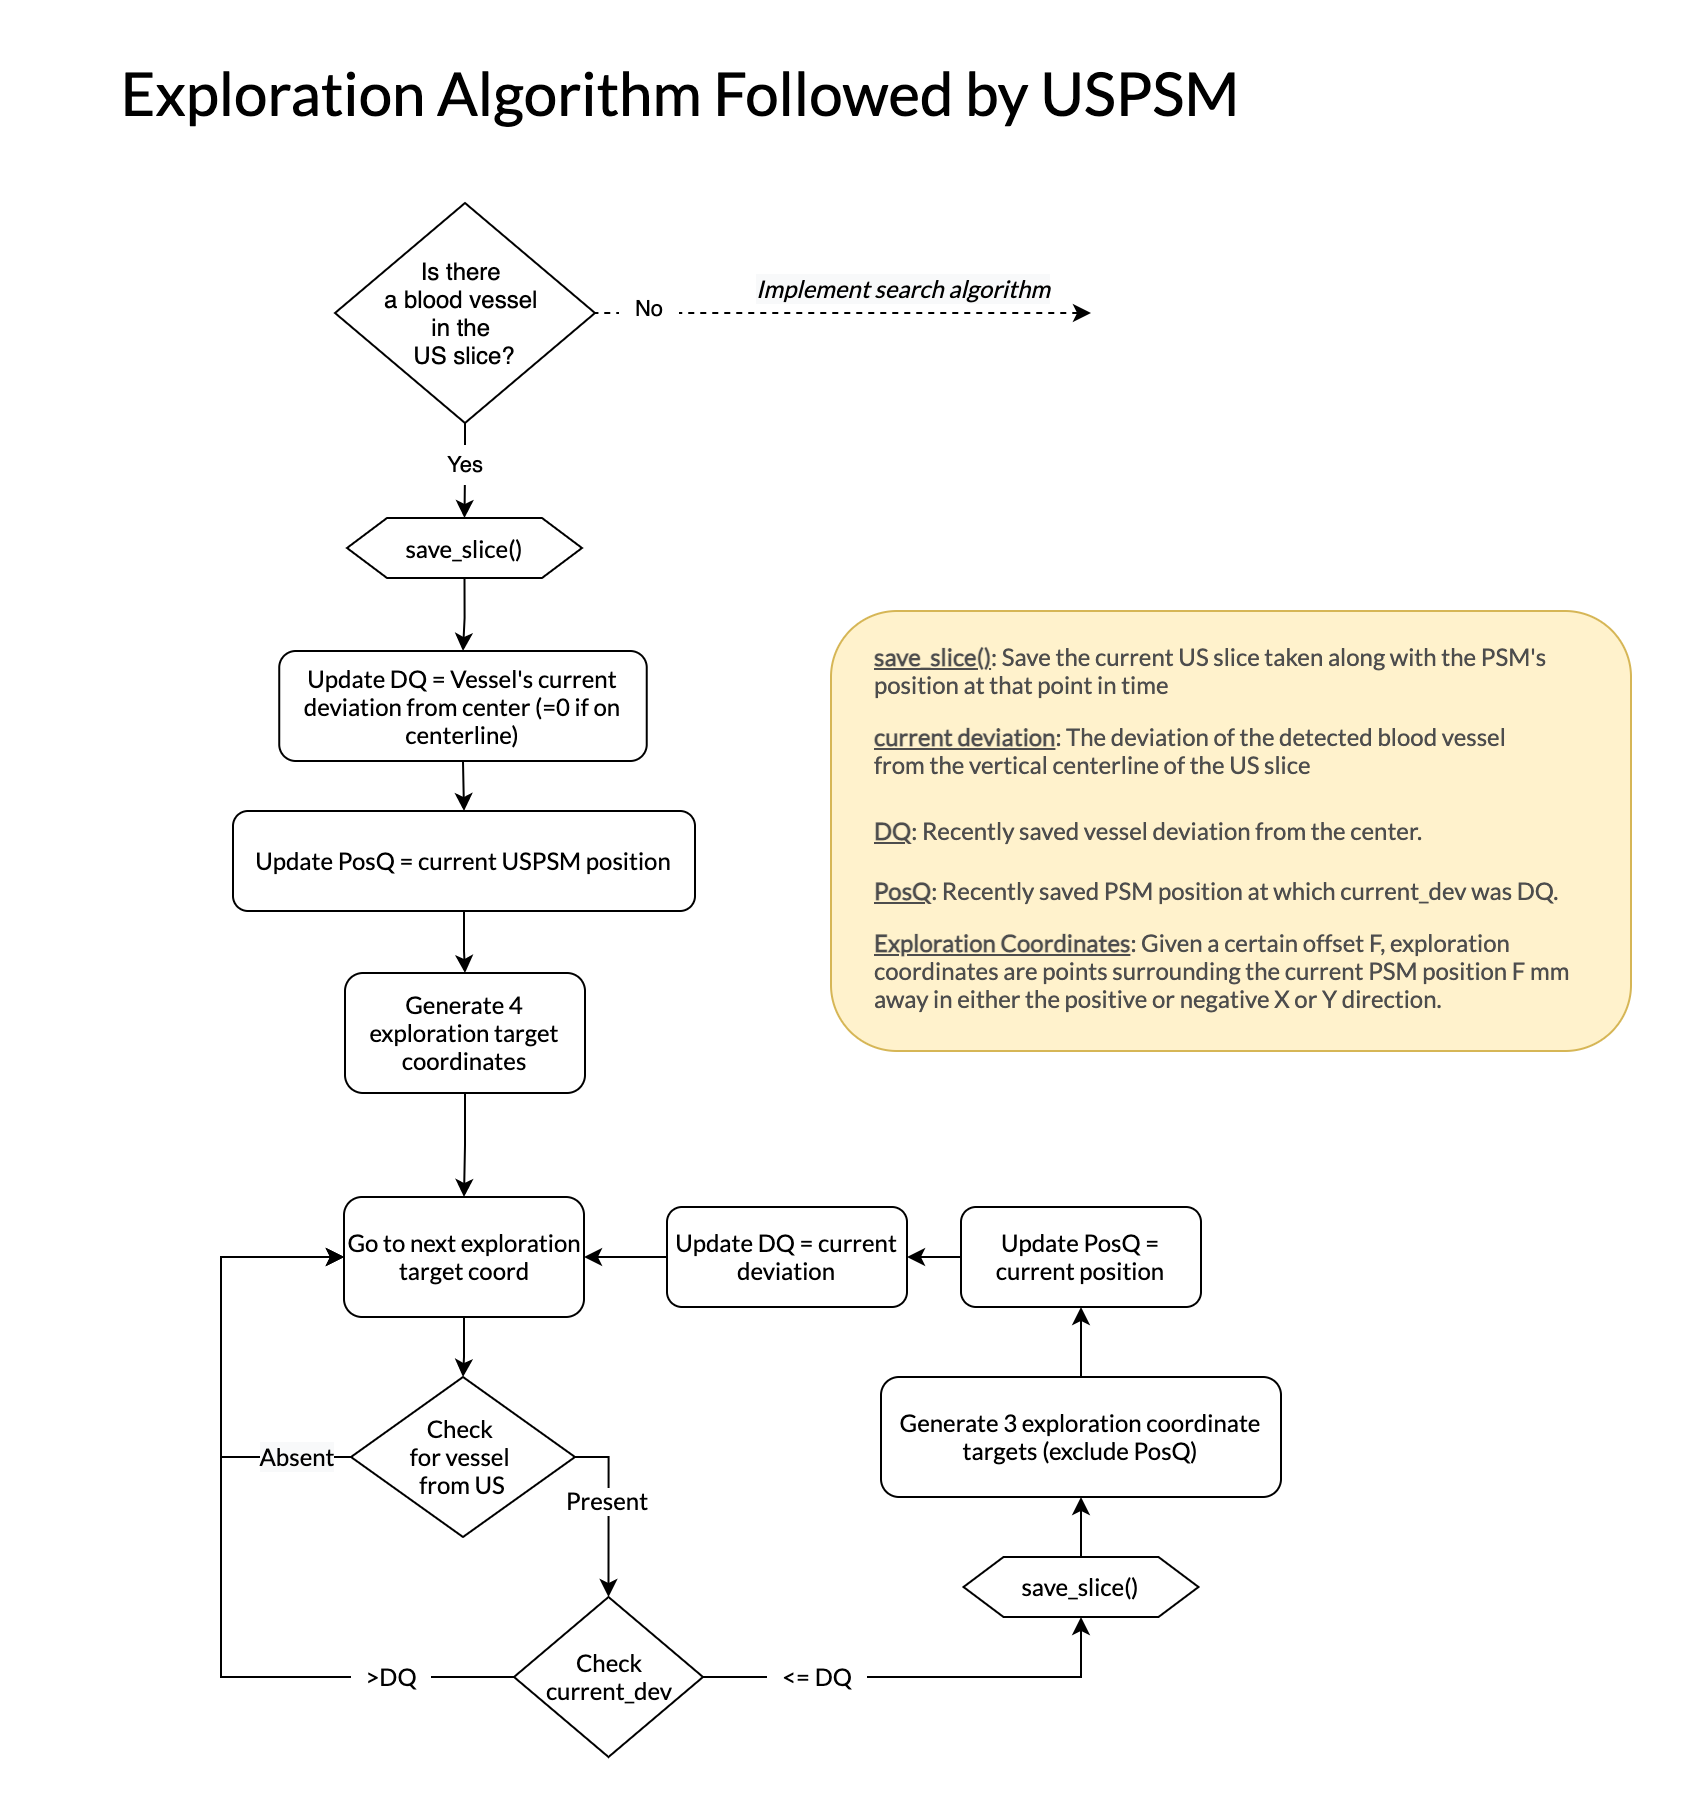

The diagram above was exported from draw.io. Its source (the exported page's mxGraphModel, read from the mxfile embedded in the PNG):
<mxGraphModel dx="1186" dy="640" grid="1" gridSize="10" guides="1" tooltips="1" connect="1" arrows="1" fold="1" page="1" pageScale="1" pageWidth="850" pageHeight="1100" math="0" shadow="0">
  <root>
    <mxCell id="0" />
    <mxCell id="1" parent="0" />
    <mxCell id="HITlKlPh4H9jQk9sLPzR-17" value="" style="rounded=1;whiteSpace=wrap;html=1;fillColor=#fff2cc;strokeColor=#d6b656;fontColor=#4D4D4D;" vertex="1" parent="1">
      <mxGeometry x="630" y="430" width="400" height="220" as="geometry" />
    </mxCell>
    <mxCell id="KVfy8TX9yBjTmx2TsnKS-63" style="edgeStyle=orthogonalEdgeStyle;rounded=0;orthogonalLoop=1;jettySize=auto;html=1;exitX=0.5;exitY=1;exitDx=0;exitDy=0;entryX=0.5;entryY=0;entryDx=0;entryDy=0;fontSize=12;fontFamily=Lato;fontSource=https%3A%2F%2Ffonts.googleapis.com%2Fcss%3Ffamily%3DLato;" parent="1" source="KVfy8TX9yBjTmx2TsnKS-3" target="KVfy8TX9yBjTmx2TsnKS-47" edge="1">
      <mxGeometry relative="1" as="geometry" />
    </mxCell>
    <mxCell id="KVfy8TX9yBjTmx2TsnKS-3" value="Generate 4 exploration target coordinates" style="rounded=1;whiteSpace=wrap;html=1;fontSize=12;fontFamily=Lato;fontSource=https%3A%2F%2Ffonts.googleapis.com%2Fcss%3Ffamily%3DLato;" parent="1" vertex="1">
      <mxGeometry x="387" y="611" width="120" height="60" as="geometry" />
    </mxCell>
    <mxCell id="HITlKlPh4H9jQk9sLPzR-5" style="edgeStyle=orthogonalEdgeStyle;rounded=0;orthogonalLoop=1;jettySize=auto;html=1;exitX=0.5;exitY=1;exitDx=0;exitDy=0;entryX=0.5;entryY=0;entryDx=0;entryDy=0;" edge="1" parent="1" source="KVfy8TX9yBjTmx2TsnKS-22" target="KVfy8TX9yBjTmx2TsnKS-95">
      <mxGeometry relative="1" as="geometry" />
    </mxCell>
    <mxCell id="KVfy8TX9yBjTmx2TsnKS-22" value="Update DQ = Vessel's current deviation from center (=0 if on centerline)" style="rounded=1;whiteSpace=wrap;html=1;fontSize=12;fontFamily=Lato;fontSource=https%3A%2F%2Ffonts.googleapis.com%2Fcss%3Ffamily%3DLato;" parent="1" vertex="1">
      <mxGeometry x="354.12" y="450" width="183.75" height="55" as="geometry" />
    </mxCell>
    <mxCell id="KVfy8TX9yBjTmx2TsnKS-46" style="edgeStyle=orthogonalEdgeStyle;rounded=0;orthogonalLoop=1;jettySize=auto;html=1;entryX=0.5;entryY=0;entryDx=0;entryDy=0;fontSize=12;fontFamily=Lato;fontSource=https%3A%2F%2Ffonts.googleapis.com%2Fcss%3Ffamily%3DLato;" parent="1" source="KVfy8TX9yBjTmx2TsnKS-47" target="KVfy8TX9yBjTmx2TsnKS-48" edge="1">
      <mxGeometry relative="1" as="geometry" />
    </mxCell>
    <mxCell id="KVfy8TX9yBjTmx2TsnKS-47" value="Go to next exploration target coord" style="rounded=1;whiteSpace=wrap;html=1;fontSize=12;fontFamily=Lato;fontSource=https%3A%2F%2Ffonts.googleapis.com%2Fcss%3Ffamily%3DLato;" parent="1" vertex="1">
      <mxGeometry x="386.5" y="723" width="120" height="60" as="geometry" />
    </mxCell>
    <mxCell id="KVfy8TX9yBjTmx2TsnKS-106" style="edgeStyle=orthogonalEdgeStyle;rounded=0;orthogonalLoop=1;jettySize=auto;html=1;exitX=1;exitY=0.5;exitDx=0;exitDy=0;entryX=0.5;entryY=0;entryDx=0;entryDy=0;fontSize=12;fontFamily=Lato;fontSource=https%3A%2F%2Ffonts.googleapis.com%2Fcss%3Ffamily%3DLato;" parent="1" source="KVfy8TX9yBjTmx2TsnKS-48" target="KVfy8TX9yBjTmx2TsnKS-61" edge="1">
      <mxGeometry relative="1" as="geometry">
        <Array as="points">
          <mxPoint x="518" y="853" />
        </Array>
      </mxGeometry>
    </mxCell>
    <mxCell id="KVfy8TX9yBjTmx2TsnKS-108" value="Present" style="edgeLabel;html=1;align=center;verticalAlign=middle;resizable=0;points=[];fontSize=12;fontFamily=Lato;fontSource=https%3A%2F%2Ffonts.googleapis.com%2Fcss%3Ffamily%3DLato;" parent="KVfy8TX9yBjTmx2TsnKS-106" vertex="1" connectable="0">
      <mxGeometry x="-0.1316" y="-1" relative="1" as="geometry">
        <mxPoint as="offset" />
      </mxGeometry>
    </mxCell>
    <mxCell id="KVfy8TX9yBjTmx2TsnKS-109" style="edgeStyle=orthogonalEdgeStyle;rounded=0;orthogonalLoop=1;jettySize=auto;html=1;exitX=0;exitY=0.5;exitDx=0;exitDy=0;entryX=0;entryY=0.5;entryDx=0;entryDy=0;fontSize=12;fontFamily=Lato;fontSource=https%3A%2F%2Ffonts.googleapis.com%2Fcss%3Ffamily%3DLato;" parent="1" source="KVfy8TX9yBjTmx2TsnKS-48" target="KVfy8TX9yBjTmx2TsnKS-47" edge="1">
      <mxGeometry relative="1" as="geometry">
        <Array as="points">
          <mxPoint x="325" y="853" />
          <mxPoint x="325" y="753" />
        </Array>
      </mxGeometry>
    </mxCell>
    <mxCell id="KVfy8TX9yBjTmx2TsnKS-110" value="&lt;span style=&quot;font-size: 12px ; background-color: rgb(248 , 249 , 250)&quot;&gt;Absent&lt;/span&gt;" style="edgeLabel;html=1;align=center;verticalAlign=middle;resizable=0;points=[];fontSize=12;fontFamily=Lato;fontSource=https%3A%2F%2Ffonts.googleapis.com%2Fcss%3Ffamily%3DLato;" parent="KVfy8TX9yBjTmx2TsnKS-109" vertex="1" connectable="0">
      <mxGeometry x="-0.7517" y="-1" relative="1" as="geometry">
        <mxPoint as="offset" />
      </mxGeometry>
    </mxCell>
    <mxCell id="KVfy8TX9yBjTmx2TsnKS-48" value="Check &lt;br style=&quot;font-size: 12px;&quot;&gt;for vessel &lt;br style=&quot;font-size: 12px;&quot;&gt;from US" style="rhombus;whiteSpace=wrap;html=1;fontSize=12;fontFamily=Lato;fontSource=https%3A%2F%2Ffonts.googleapis.com%2Fcss%3Ffamily%3DLato;" parent="1" vertex="1">
      <mxGeometry x="390" y="813" width="112" height="80" as="geometry" />
    </mxCell>
    <mxCell id="KVfy8TX9yBjTmx2TsnKS-68" style="edgeStyle=orthogonalEdgeStyle;rounded=0;orthogonalLoop=1;jettySize=auto;html=1;fontSize=12;fontFamily=Lato;fontSource=https%3A%2F%2Ffonts.googleapis.com%2Fcss%3Ffamily%3DLato;" parent="1" source="KVfy8TX9yBjTmx2TsnKS-56" target="KVfy8TX9yBjTmx2TsnKS-47" edge="1">
      <mxGeometry relative="1" as="geometry">
        <Array as="points">
          <mxPoint x="325" y="963" />
          <mxPoint x="325" y="753" />
        </Array>
      </mxGeometry>
    </mxCell>
    <mxCell id="KVfy8TX9yBjTmx2TsnKS-124" style="edgeStyle=orthogonalEdgeStyle;rounded=0;orthogonalLoop=1;jettySize=auto;html=1;exitX=0.5;exitY=0;exitDx=0;exitDy=0;entryX=0.5;entryY=1;entryDx=0;entryDy=0;fontFamily=Lato;fontSource=https%3A%2F%2Ffonts.googleapis.com%2Fcss%3Ffamily%3DLato;fontSize=12;" parent="1" source="KVfy8TX9yBjTmx2TsnKS-58" target="KVfy8TX9yBjTmx2TsnKS-94" edge="1">
      <mxGeometry relative="1" as="geometry" />
    </mxCell>
    <mxCell id="KVfy8TX9yBjTmx2TsnKS-58" value="Generate 3 exploration coordinate targets (exclude PosQ)" style="rounded=1;whiteSpace=wrap;html=1;fontSize=12;fontFamily=Lato;fontSource=https%3A%2F%2Ffonts.googleapis.com%2Fcss%3Ffamily%3DLato;" parent="1" vertex="1">
      <mxGeometry x="655" y="813" width="200" height="60" as="geometry" />
    </mxCell>
    <mxCell id="KVfy8TX9yBjTmx2TsnKS-116" style="edgeStyle=orthogonalEdgeStyle;rounded=0;orthogonalLoop=1;jettySize=auto;html=1;exitX=0;exitY=0.5;exitDx=0;exitDy=0;entryX=0;entryY=0.5;entryDx=0;entryDy=0;fontSize=12;fontFamily=Lato;fontSource=https%3A%2F%2Ffonts.googleapis.com%2Fcss%3Ffamily%3DLato;" parent="1" source="KVfy8TX9yBjTmx2TsnKS-61" target="KVfy8TX9yBjTmx2TsnKS-47" edge="1">
      <mxGeometry relative="1" as="geometry">
        <Array as="points">
          <mxPoint x="325" y="963" />
          <mxPoint x="325" y="753" />
        </Array>
      </mxGeometry>
    </mxCell>
    <mxCell id="KVfy8TX9yBjTmx2TsnKS-127" style="edgeStyle=orthogonalEdgeStyle;rounded=0;orthogonalLoop=1;jettySize=auto;html=1;exitX=1;exitY=0.5;exitDx=0;exitDy=0;entryX=0.5;entryY=1;entryDx=0;entryDy=0;fontFamily=Lato;fontSource=https%3A%2F%2Ffonts.googleapis.com%2Fcss%3Ffamily%3DLato;fontSize=12;" parent="1" source="KVfy8TX9yBjTmx2TsnKS-61" target="HITlKlPh4H9jQk9sLPzR-6" edge="1">
      <mxGeometry relative="1" as="geometry" />
    </mxCell>
    <mxCell id="KVfy8TX9yBjTmx2TsnKS-61" value="Check&lt;br&gt;current_dev" style="rhombus;whiteSpace=wrap;html=1;fontSize=12;fontFamily=Lato;fontSource=https%3A%2F%2Ffonts.googleapis.com%2Fcss%3Ffamily%3DLato;" parent="1" vertex="1">
      <mxGeometry x="471.5" y="923" width="94.5" height="80" as="geometry" />
    </mxCell>
    <mxCell id="KVfy8TX9yBjTmx2TsnKS-125" style="edgeStyle=orthogonalEdgeStyle;rounded=0;orthogonalLoop=1;jettySize=auto;html=1;entryX=1;entryY=0.5;entryDx=0;entryDy=0;fontFamily=Lato;fontSource=https%3A%2F%2Ffonts.googleapis.com%2Fcss%3Ffamily%3DLato;fontSize=12;" parent="1" source="KVfy8TX9yBjTmx2TsnKS-94" target="KVfy8TX9yBjTmx2TsnKS-118" edge="1">
      <mxGeometry relative="1" as="geometry" />
    </mxCell>
    <mxCell id="KVfy8TX9yBjTmx2TsnKS-94" value="Update PosQ = current position" style="rounded=1;whiteSpace=wrap;html=1;fontSize=12;fontFamily=Lato;fontSource=https%3A%2F%2Ffonts.googleapis.com%2Fcss%3Ffamily%3DLato;" parent="1" vertex="1">
      <mxGeometry x="695" y="728" width="120" height="50" as="geometry" />
    </mxCell>
    <mxCell id="KVfy8TX9yBjTmx2TsnKS-98" style="edgeStyle=orthogonalEdgeStyle;rounded=0;orthogonalLoop=1;jettySize=auto;html=1;fontSize=12;fontFamily=Lato;fontSource=https%3A%2F%2Ffonts.googleapis.com%2Fcss%3Ffamily%3DLato;" parent="1" source="KVfy8TX9yBjTmx2TsnKS-95" target="KVfy8TX9yBjTmx2TsnKS-3" edge="1">
      <mxGeometry relative="1" as="geometry" />
    </mxCell>
    <mxCell id="KVfy8TX9yBjTmx2TsnKS-95" value="Update PosQ = current USPSM position" style="rounded=1;whiteSpace=wrap;html=1;fontSize=12;fontFamily=Lato;fontSource=https%3A%2F%2Ffonts.googleapis.com%2Fcss%3Ffamily%3DLato;" parent="1" vertex="1">
      <mxGeometry x="331" y="530" width="231" height="50" as="geometry" />
    </mxCell>
    <mxCell id="KVfy8TX9yBjTmx2TsnKS-101" value="&lt;b&gt;&lt;u&gt;save_slice()&lt;/u&gt;&lt;/b&gt;: Save the current US slice taken along with the PSM's position at that point in time" style="text;html=1;strokeColor=none;fillColor=none;align=left;verticalAlign=middle;whiteSpace=wrap;rounded=0;fontSize=12;fontFamily=Lato;fontSource=https%3A%2F%2Ffonts.googleapis.com%2Fcss%3Ffamily%3DLato;fontColor=#4D4D4D;" parent="1" vertex="1">
      <mxGeometry x="650" y="440" width="340" height="40" as="geometry" />
    </mxCell>
    <mxCell id="KVfy8TX9yBjTmx2TsnKS-104" value="&lt;b&gt;&lt;u&gt;current deviation&lt;/u&gt;&lt;/b&gt;: The deviation of the detected blood vessel from the vertical centerline of the US slice" style="text;html=1;strokeColor=none;fillColor=none;align=left;verticalAlign=middle;whiteSpace=wrap;rounded=0;fontSize=12;fontFamily=Lato;fontSource=https%3A%2F%2Ffonts.googleapis.com%2Fcss%3Ffamily%3DLato;fontColor=#4D4D4D;" parent="1" vertex="1">
      <mxGeometry x="650" y="480" width="319" height="40" as="geometry" />
    </mxCell>
    <mxCell id="KVfy8TX9yBjTmx2TsnKS-52" value="&amp;lt;= DQ" style="text;html=1;align=center;verticalAlign=middle;resizable=0;points=[];autosize=1;fillColor=#FFFFFF;fontSize=12;fontFamily=Lato;fontSource=https%3A%2F%2Ffonts.googleapis.com%2Fcss%3Ffamily%3DLato;" parent="1" vertex="1">
      <mxGeometry x="598" y="953" width="50" height="20" as="geometry" />
    </mxCell>
    <mxCell id="KVfy8TX9yBjTmx2TsnKS-56" value="&amp;gt;DQ" style="text;html=1;align=center;verticalAlign=middle;resizable=0;points=[];autosize=1;fillColor=#ffffff;fontSize=12;fontFamily=Lato;fontSource=https%3A%2F%2Ffonts.googleapis.com%2Fcss%3Ffamily%3DLato;" parent="1" vertex="1">
      <mxGeometry x="390" y="953" width="40" height="20" as="geometry" />
    </mxCell>
    <mxCell id="KVfy8TX9yBjTmx2TsnKS-126" style="edgeStyle=orthogonalEdgeStyle;rounded=0;orthogonalLoop=1;jettySize=auto;html=1;fontFamily=Lato;fontSource=https%3A%2F%2Ffonts.googleapis.com%2Fcss%3Ffamily%3DLato;fontSize=12;" parent="1" source="KVfy8TX9yBjTmx2TsnKS-118" target="KVfy8TX9yBjTmx2TsnKS-47" edge="1">
      <mxGeometry relative="1" as="geometry" />
    </mxCell>
    <mxCell id="KVfy8TX9yBjTmx2TsnKS-118" value="Update DQ = current deviation" style="rounded=1;whiteSpace=wrap;html=1;fontSize=12;fontFamily=Lato;fontSource=https%3A%2F%2Ffonts.googleapis.com%2Fcss%3Ffamily%3DLato;" parent="1" vertex="1">
      <mxGeometry x="548" y="728" width="120" height="50" as="geometry" />
    </mxCell>
    <mxCell id="KVfy8TX9yBjTmx2TsnKS-120" value="&lt;b&gt;&lt;u&gt;DQ&lt;/u&gt;&lt;/b&gt;: Recently saved vessel deviation from the center." style="text;html=1;strokeColor=none;fillColor=none;align=left;verticalAlign=middle;whiteSpace=wrap;rounded=0;fontSize=12;fontFamily=Lato;fontSource=https%3A%2F%2Ffonts.googleapis.com%2Fcss%3Ffamily%3DLato;fontColor=#4D4D4D;" parent="1" vertex="1">
      <mxGeometry x="650" y="530" width="300" height="20" as="geometry" />
    </mxCell>
    <mxCell id="KVfy8TX9yBjTmx2TsnKS-121" value="&lt;b&gt;&lt;u&gt;PosQ&lt;/u&gt;&lt;/b&gt;: Recently saved PSM position at which current_dev was DQ." style="text;html=1;strokeColor=none;fillColor=none;align=left;verticalAlign=middle;whiteSpace=wrap;rounded=0;fontSize=12;fontFamily=Lato;fontSource=https%3A%2F%2Ffonts.googleapis.com%2Fcss%3Ffamily%3DLato;fontColor=#4D4D4D;" parent="1" vertex="1">
      <mxGeometry x="650" y="560" width="370" height="20" as="geometry" />
    </mxCell>
    <mxCell id="gnIeNf1P8ucdGoqclRXd-1" value="&lt;b&gt;&lt;u&gt;Exploration Coordinates&lt;/u&gt;&lt;/b&gt;: Given a certain offset F, exploration coordinates are points surrounding the current PSM position F mm away in either the positive or negative X or Y direction." style="text;html=1;strokeColor=none;fillColor=none;align=left;verticalAlign=middle;whiteSpace=wrap;rounded=0;fontSize=12;fontFamily=Lato;fontSource=https%3A%2F%2Ffonts.googleapis.com%2Fcss%3Ffamily%3DLato;fontColor=#4D4D4D;" parent="1" vertex="1">
      <mxGeometry x="650" y="590" width="370" height="40" as="geometry" />
    </mxCell>
    <mxCell id="HITlKlPh4H9jQk9sLPzR-3" style="edgeStyle=orthogonalEdgeStyle;rounded=0;orthogonalLoop=1;jettySize=auto;html=1;exitX=0.5;exitY=1;exitDx=0;exitDy=0;" edge="1" parent="1" source="HITlKlPh4H9jQk9sLPzR-1" target="KVfy8TX9yBjTmx2TsnKS-22">
      <mxGeometry relative="1" as="geometry" />
    </mxCell>
    <mxCell id="HITlKlPh4H9jQk9sLPzR-1" value="save_slice()" style="shape=hexagon;perimeter=hexagonPerimeter2;whiteSpace=wrap;html=1;fixedSize=1;fontSize=12;fontFamily=Lato;fontSource=https%3A%2F%2Ffonts.googleapis.com%2Fcss%3Ffamily%3DLato;" vertex="1" parent="1">
      <mxGeometry x="388" y="383.5" width="117.5" height="30" as="geometry" />
    </mxCell>
    <mxCell id="HITlKlPh4H9jQk9sLPzR-7" style="edgeStyle=orthogonalEdgeStyle;rounded=0;orthogonalLoop=1;jettySize=auto;html=1;exitX=0.5;exitY=0;exitDx=0;exitDy=0;entryX=0.5;entryY=1;entryDx=0;entryDy=0;" edge="1" parent="1" source="HITlKlPh4H9jQk9sLPzR-6" target="KVfy8TX9yBjTmx2TsnKS-58">
      <mxGeometry relative="1" as="geometry" />
    </mxCell>
    <mxCell id="HITlKlPh4H9jQk9sLPzR-6" value="save_slice()" style="shape=hexagon;perimeter=hexagonPerimeter2;whiteSpace=wrap;html=1;fixedSize=1;fontSize=12;fontFamily=Lato;fontSource=https%3A%2F%2Ffonts.googleapis.com%2Fcss%3Ffamily%3DLato;" vertex="1" parent="1">
      <mxGeometry x="696.25" y="903" width="117.5" height="30" as="geometry" />
    </mxCell>
    <mxCell id="HITlKlPh4H9jQk9sLPzR-18" value="&lt;font style=&quot;font-size: 30px&quot;&gt;Exploration Algorithm Followed by USPSM&lt;/font&gt;" style="text;html=1;strokeColor=none;fillColor=none;align=center;verticalAlign=middle;whiteSpace=wrap;rounded=0;fontSize=10;fontFamily=Lato;fontSource=https%3A%2F%2Ffonts.googleapis.com%2Fcss%3Ffamily%3DLato;" vertex="1" parent="1">
      <mxGeometry x="240" y="150" width="630" height="40" as="geometry" />
    </mxCell>
    <mxCell id="HITlKlPh4H9jQk9sLPzR-22" style="edgeStyle=orthogonalEdgeStyle;rounded=0;orthogonalLoop=1;jettySize=auto;html=1;entryX=0.5;entryY=0;entryDx=0;entryDy=0;fontColor=#4D4D4D;" edge="1" parent="1" source="HITlKlPh4H9jQk9sLPzR-21" target="HITlKlPh4H9jQk9sLPzR-1">
      <mxGeometry relative="1" as="geometry" />
    </mxCell>
    <mxCell id="HITlKlPh4H9jQk9sLPzR-21" value="&lt;span&gt;Is there &lt;br&gt;a blood vessel &lt;br&gt;in the &lt;br&gt;US slice?&lt;/span&gt;" style="rhombus;whiteSpace=wrap;html=1;" vertex="1" parent="1">
      <mxGeometry x="382" y="226" width="130" height="110" as="geometry" />
    </mxCell>
    <mxCell id="HITlKlPh4H9jQk9sLPzR-25" value="" style="endArrow=none;html=1;fontFamily=Lato;fontSource=https%3A%2F%2Ffonts.googleapis.com%2Fcss%3Ffamily%3DLato;fontSize=12;strokeWidth=1;dashed=1;startArrow=classic;startFill=1;endFill=0;entryX=1;entryY=0.5;entryDx=0;entryDy=0;" edge="1" parent="1" target="HITlKlPh4H9jQk9sLPzR-21">
      <mxGeometry width="50" height="50" relative="1" as="geometry">
        <mxPoint x="760" y="281" as="sourcePoint" />
        <mxPoint x="566" y="282" as="targetPoint" />
      </mxGeometry>
    </mxCell>
    <mxCell id="HITlKlPh4H9jQk9sLPzR-26" value="&lt;span style=&quot;color: rgb(0 , 0 , 0) ; font-family: &amp;#34;lato&amp;#34; ; font-size: 12px ; font-weight: 400 ; letter-spacing: normal ; text-align: center ; text-indent: 0px ; text-transform: none ; word-spacing: 0px ; background-color: rgb(248 , 249 , 250) ; display: inline ; float: none&quot;&gt;Implement search algorithm&lt;/span&gt;" style="text;whiteSpace=wrap;html=1;fontSize=12;fontFamily=Lato;fontStyle=2" vertex="1" parent="1">
      <mxGeometry x="591" y="256" width="160" height="30" as="geometry" />
    </mxCell>
    <mxCell id="HITlKlPh4H9jQk9sLPzR-27" value="No" style="text;html=1;align=center;verticalAlign=middle;resizable=0;points=[];autosize=1;fillColor=#FFFFFF;fontSize=11;" vertex="1" parent="1">
      <mxGeometry x="524" y="269" width="30" height="20" as="geometry" />
    </mxCell>
    <mxCell id="HITlKlPh4H9jQk9sLPzR-31" value="Yes" style="text;html=1;align=center;verticalAlign=middle;resizable=0;points=[];autosize=1;fillColor=#FFFFFF;fontSize=11;" vertex="1" parent="1">
      <mxGeometry x="431.5" y="347" width="30" height="20" as="geometry" />
    </mxCell>
  </root>
</mxGraphModel>